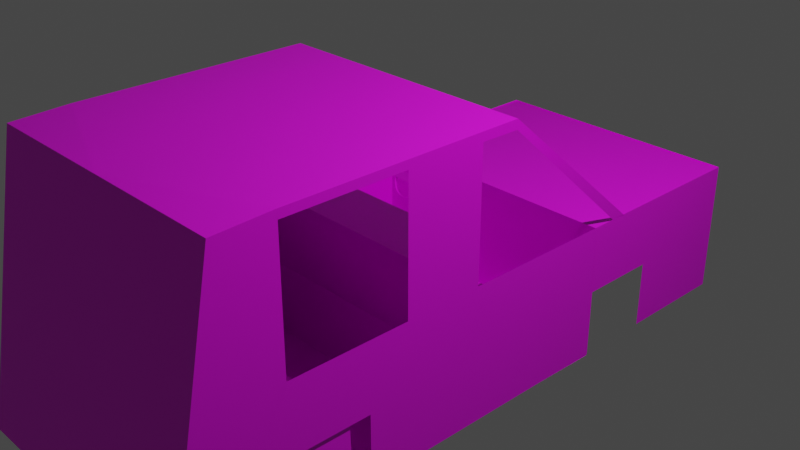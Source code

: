 # Source: untitled.blend  (saved by Blender 3.4.6; exported with 4.5.12 LTS)
import bpy
from mathutils import Matrix  # noqa: F401  (used for matrix-valued properties, if any)

bpy.ops.wm.read_factory_settings(use_empty=True)
scene = bpy.context.scene
scene.name = 'Scene'

# ---- collections
col_collection = bpy.data.collections.new('Collection'); scene.collection.children.link(col_collection)

# ---- images (referenced by path relative to the original .blend; pixels are not part of the script)
import os
ASSET_DIR = os.environ.get("B2B_ASSET_DIR", "")  # directory of the original .blend (textures are referenced by path, not embedded)
HERE = os.path.dirname(os.path.abspath(__file__))  # packed textures are extracted next to this script under _unpacked/

def load_image(name, relpath, width, height, colorspace="sRGB"):
    """Load a texture the original file referenced (path relative to the .blend, or extracted next to this script)."""
    p = next((c for c in (os.path.join(HERE, relpath), os.path.join(ASSET_DIR, relpath)) if relpath and os.path.exists(c)), "")
    if p:
        img = bpy.data.images.load(p, check_existing=True)
        img.name = name
    else:  # same state as the original file: an image datablock whose file is absent (Cycles renders it pink)
        img = bpy.data.images.new(name, width, height)
        img.source = "FILE"
        img.filepath = "//" + (relpath or name)
    img.colorspace_settings.name = colorspace
    return img
img_cube_base_color = load_image('Cube Base Color', 'main_albedo.png', 1024, 1024, 'sRGB')
img_cylinder_base_color = load_image('Cylinder Base Color', 'main_albedo.png', 1024, 1024, 'sRGB')
img_plane_base_color = load_image('Plane Base Color', 'main_albedo.png', 1024, 1024, 'sRGB')
img_cylinder_001_base_color = load_image('Cylinder.001 Base Color', 'main_albedo.png', 1024, 1024, 'sRGB')

# ---- materials (node trees are filled in below, after node groups)
mat_material_001 = bpy.data.materials.new('Material.001')
mat_material_001.use_transparent_shadow = False
mat_material_002 = bpy.data.materials.new('Material.002')
mat_material_002.use_transparent_shadow = False
mat_material_003 = bpy.data.materials.new('Material.003')
mat_material_003.use_transparent_shadow = False
mat_material_004 = bpy.data.materials.new('Material.004')
mat_material_004.use_transparent_shadow = False

# ---- material node trees
mat_material_001.use_nodes = True; mat_material_001.node_tree.nodes.clear()
_N = mat_material_001.node_tree.nodes; _L = mat_material_001.node_tree.links
n0 = _N.new('ShaderNodeBsdfPrincipled'); n0.name = 'Principled BSDF'; n0.location = (10, 300)
n0.distribution = 'GGX'
n0.subsurface_method = 'RANDOM_WALK_SKIN'
n0.inputs[3].default_value = 1.45
n0.inputs[27].default_value = (0.0, 0.0, 0.0, 1.0)
n0.inputs[28].default_value = 1.0
n1 = _N.new('ShaderNodeOutputMaterial'); n1.name = 'Material Output'; n1.location = (300, 300)
n2 = _N.new('ShaderNodeTexImage'); n2.name = 'Image Texture'; n2.location = (-280, 280)
n2.image = img_cube_base_color
_L.new(n0.outputs[0], n1.inputs[0])
_L.new(n2.outputs[0], n0.inputs[0])
n1.is_active_output = True
mat_material_002.use_nodes = True; mat_material_002.node_tree.nodes.clear()
_N = mat_material_002.node_tree.nodes; _L = mat_material_002.node_tree.links
n0 = _N.new('ShaderNodeBsdfPrincipled'); n0.name = 'Principled BSDF'; n0.location = (10, 300)
n0.distribution = 'GGX'
n0.subsurface_method = 'RANDOM_WALK_SKIN'
n0.inputs[3].default_value = 1.45
n0.inputs[27].default_value = (0.0, 0.0, 0.0, 1.0)
n0.inputs[28].default_value = 1.0
n1 = _N.new('ShaderNodeOutputMaterial'); n1.name = 'Material Output'; n1.location = (300, 300)
n2 = _N.new('ShaderNodeTexImage'); n2.name = 'Image Texture'; n2.location = (-280, 280)
n2.image = img_cylinder_base_color
_L.new(n0.outputs[0], n1.inputs[0])
_L.new(n2.outputs[0], n0.inputs[0])
n1.is_active_output = True
mat_material_003.use_nodes = True; mat_material_003.node_tree.nodes.clear()
_N = mat_material_003.node_tree.nodes; _L = mat_material_003.node_tree.links
n0 = _N.new('ShaderNodeBsdfPrincipled'); n0.name = 'Principled BSDF'; n0.location = (10, 300)
n0.distribution = 'GGX'
n0.subsurface_method = 'RANDOM_WALK_SKIN'
n0.inputs[3].default_value = 1.45
n0.inputs[27].default_value = (0.0, 0.0, 0.0, 1.0)
n0.inputs[28].default_value = 1.0
n1 = _N.new('ShaderNodeOutputMaterial'); n1.name = 'Material Output'; n1.location = (300, 300)
n2 = _N.new('ShaderNodeTexImage'); n2.name = 'Image Texture'; n2.location = (-280, 280)
n2.image = img_plane_base_color
_L.new(n0.outputs[0], n1.inputs[0])
_L.new(n2.outputs[0], n0.inputs[0])
n1.is_active_output = True
mat_material_004.use_nodes = True; mat_material_004.node_tree.nodes.clear()
_N = mat_material_004.node_tree.nodes; _L = mat_material_004.node_tree.links
n0 = _N.new('ShaderNodeBsdfPrincipled'); n0.name = 'Principled BSDF'; n0.location = (10, 300)
n0.distribution = 'GGX'
n0.subsurface_method = 'RANDOM_WALK_SKIN'
n0.inputs[3].default_value = 1.45
n0.inputs[27].default_value = (0.0, 0.0, 0.0, 1.0)
n0.inputs[28].default_value = 1.0
n1 = _N.new('ShaderNodeOutputMaterial'); n1.name = 'Material Output'; n1.location = (300, 300)
n2 = _N.new('ShaderNodeTexImage'); n2.name = 'Image Texture'; n2.location = (-280, 280)
n2.image = img_cylinder_001_base_color
_L.new(n0.outputs[0], n1.inputs[0])
_L.new(n2.outputs[0], n0.inputs[0])
n1.is_active_output = True

# ---- world
world_world = bpy.data.worlds.new('World'); scene.world = world_world
world_world.use_nodes = True; world_world.node_tree.nodes.clear()
_N = world_world.node_tree.nodes; _L = world_world.node_tree.links
n0 = _N.new('ShaderNodeOutputWorld'); n0.name = 'World Output'; n0.location = (300, 300)
n1 = _N.new('ShaderNodeBackground'); n1.name = 'Background'; n1.location = (10, 300)
n1.inputs[0].default_value = (0.05088, 0.05088, 0.05088, 1.0)
_L.new(n1.outputs[0], n0.inputs[0])
n0.is_active_output = True
world_world.color = (0.05088, 0.05088, 0.05088)
world_world.use_sun_shadow = False
world_world.sun_shadow_jitter_overblur = 0.0

# ---- cameras
cam_camera = bpy.data.cameras.new('Camera')
cam_camera.clip_end = 100.0
cam_camera.ortho_scale = 7.314

# ---- lights
light_light = bpy.data.lights.new('Light', 'POINT')
light_light.transmission_factor = 0.0
light_light.energy = 1000.0
light_light.shadow_soft_size = 0.1
light_light.shadow_maximum_resolution = 0.006
light_light.use_absolute_resolution = True

# ---- meshes
me_cube_002 = bpy.data.meshes.new('Cube.002')
me_cube_002.from_pydata([(-1.0, -1.0, -1.0), (-1.0, -1.0, -0.00946), (-1.0, 1.089, -0.9798), (-1.0, 0.925, 0.9831), (1.0, -1.0, -1.0), (1.0, -1.0, -0.00946), (1.0, 1.089, -0.9798), (1.0, 0.925, 0.9831), (-1.0, 0.0, -1.0), (-1.0, -1.0, 0.0), (-1.0, 0.0, 1.0), (-1.0, 1.007, 0.001631), (0.0, 1.089, -0.9798), (0.0, 0.925, 0.9831), (1.0, 1.007, 0.001631), (1.0, 0.0, -1.0), (1.0, 0.0, 1.0), (1.0, -1.0, 0.0), (0.0, -1.0, -1.0), (0.0, -1.0, -0.00946), (0.0, -1.0, 0.0), (1.0, 0.0, 0.0), (-1.0, 0.0, 0.0), (1.0, 0.5, -1.0), (1.0, -0.5, -0.00946), (1.0, -1.0, -0.5), (0.5, -1.0, -1.0), (-1.0, 0.5, -1.0), (-1.0, -1.0, -0.5), (-1.0, -0.5, -0.00946), (-0.5, -1.0, -1.0), (0.5, 0.0, 1.0), (-0.5, 0.0, 1.0), (-0.5, -1.0, 0.0), (0.5, -1.0, 0.0), (1.0, -0.5, 0.0), (1.0, 0.374, 0.0), (1.0, 0.0, -0.5), (1.0, 0.0, 0.93), (-1.0, 0.374, 0.0), (-1.0, -0.5, 0.0), (-1.0, 0.0, -0.5), (-1.0, 0.0, 0.93), (-1.0, -0.4442, 0.0008474), (-1.0, -0.5, -0.5), (-1.0, 0.5, -0.5), (1.0, 0.374, 0.9394), (1.0, 0.5, -0.5), (1.0, -0.5, -0.5), (0.5, -0.5, -0.00946), (-0.5, -0.5, -0.00946), (1.0, -0.4478, 0.0006137), (-1.0, 0.374, 0.9394), (-1.0, 0.25, -1.0), (1.0, 0.25, 1.0), (1.0, 0.124, 0.0), (-1.0, 0.25, 1.0), (1.0, 0.25, -1.0), (-1.0, 0.124, 0.0), (1.0, 0.124, 0.9347), (-1.0, 0.124, 0.9347), (-1.0, 0.75, 1.0), (-1.0, -0.75, 0.0), (-1.0, 0.75, 0.0), (1.0, -0.75, -1.0), (1.0, 0.75, 1.0), (1.0, -0.75, 0.0), (1.0, 0.75, 0.0), (-1.0, 0.75, -0.5), (1.0, 0.75, 0.9394), (1.0, 0.75, -0.5), (-1.0, -0.75, -1.0), (-1.0, 0.75, 0.9394), (1.0, 0.875, -1.0), (-1.0, 0.749, 0.0), (-1.0, 0.875, -0.5), (-1.0, 0.749, 0.9394), (-1.0, 0.875, -1.0), (1.0, 0.749, 0.0), (1.0, 0.749, 0.9394), (1.0, 0.875, -0.5), (-1.0, -0.75, -0.5), (1.0, -0.75, -0.5), (1.0, -0.25, -1.0), (-1.0, -0.25, 0.0), (-1.0, -0.25, -1.0), (1.0, -0.25, 0.0), (-1.0, -0.25, -0.5), (1.0, -0.25, -0.5), (-1.0, -0.375, -1.0), (1.0, -0.375, 0.0), (1.0, -0.375, -0.5), (1.0, -0.375, -1.0), (-1.0, -0.375, 0.0), (-1.0, -0.375, -0.5), (1.0, -0.625, -1.0), (-1.0, -0.625, 0.0), (-1.0, -0.625, -0.5), (1.0, -0.625, -0.5), (1.0, -0.625, 0.0), (-1.0, -0.625, -1.0)], [], [(69, 79, 65), (24, 49, 5), (68, 45, 39), (99, 48, 35), (98, 66, 82), (83, 37, 88), (59, 16, 38), (83, 15, 37), (49, 50, 19), (88, 91, 92), (91, 88, 86), (29, 42, 43), (81, 100, 71), (59, 46, 54), (73, 6, 80), (14, 78, 80), (78, 14, 79), (50, 1, 19), (71, 28, 81), (63, 75, 68), (88, 92, 83), (17, 25, 82), (86, 90, 91), (66, 17, 82), (90, 35, 91), (98, 48, 99), (48, 91, 35), (61, 56, 32), (75, 11, 2), (81, 97, 100), (68, 39, 63), (3, 76, 61), (50, 29, 1), (74, 76, 11), (7, 79, 14), (99, 66, 98), (38, 24, 51), (60, 39, 58), (10, 60, 42), (61, 52, 56), (41, 22, 58), (36, 59, 55), (11, 76, 3), (64, 95, 98), (37, 57, 47), (25, 34, 26), (71, 0, 28), (85, 89, 94), (59, 54, 16), (79, 7, 65), (72, 61, 76), (75, 74, 11), (12, 11, 13), (29, 10, 42), (54, 46, 65), (63, 74, 75), (77, 75, 2), (70, 80, 78), (60, 56, 52), (72, 52, 61), (69, 65, 46), (19, 5, 49), (14, 80, 6), (88, 37, 21), (62, 96, 97), (21, 86, 88), (54, 65, 31), (65, 7, 13), (13, 3, 61), (65, 13, 31), (31, 16, 54), (56, 10, 32), (32, 31, 13), (13, 61, 32), (38, 16, 24), (60, 52, 39), (10, 56, 60), (39, 45, 58), (45, 27, 53), (53, 8, 41), (45, 53, 41), (58, 45, 41), (36, 46, 59), (98, 82, 64), (82, 25, 64), (25, 4, 64), (36, 55, 47), (55, 21, 37), (37, 15, 57), (55, 37, 47), (57, 23, 47), (20, 33, 30), (33, 9, 28), (28, 0, 30), (33, 28, 30), (25, 17, 34), (34, 20, 18), (18, 20, 30), (26, 4, 25), (18, 26, 34), (94, 87, 85), (87, 41, 85), (41, 8, 85), (7, 14, 13), (14, 6, 12), (12, 2, 11), (14, 12, 13), (11, 3, 13), (78, 67, 70), (67, 36, 70), (36, 47, 70), (93, 84, 94), (84, 22, 87), (94, 84, 87), (22, 41, 87), (94, 44, 93), (44, 97, 40), (93, 44, 40), (96, 40, 97), (97, 81, 62), (81, 28, 9), (9, 62, 81)])
_uv = me_cube_002.uv_layers.new(name='UVMap')
_uv.uv.foreach_set('vector', [0.5625, 0.5312, 0.5625, 0.5156, 0.625, 0.5312, 0.1565, 0.9023, 0.1678, 0.9023, 0.1565, 0.9137, 0.1223, 0.8169, 0.1223, 0.8112, 0.1337, 0.8112, 0.1337, 0.9051, 0.1223, 0.9023, 0.1337, 0.9023, 0.1223, 0.9051, 0.1337, 0.908, 0.1223, 0.908, 0.1109, 0.8966, 0.1223, 0.8909, 0.1223, 0.8966, 0.1451, 0.8852, 0.1565, 0.8909, 0.1451, 0.8909, 0.1109, 0.8966, 0.1109, 0.8909, 0.1223, 0.8909, 0.1678, 0.9023, 0.1906, 0.9023, 0.1792, 0.9137, 0.1223, 0.8966, 0.1223, 0.8994, 0.1109, 0.8994, 0.1223, 0.8994, 0.1223, 0.8966, 0.1337, 0.8966, 0.1565, 0.7885, 0.1451, 0.7998, 0.1451, 0.7885, 0.1223, 0.7828, 0.1109, 0.7856, 0.1109, 0.7828, 0.1451, 0.8852, 0.1451, 0.8795, 0.1565, 0.8852, 0.1109, 0.871, 0.1109, 0.8681, 0.1223, 0.871, 0.1337, 0.8681, 0.1337, 0.871, 0.1223, 0.871, 0.1337, 0.871, 0.1337, 0.8681, 0.1451, 0.871, 0.1906, 0.9023, 0.202, 0.9137, 0.1792, 0.9137, 0.1109, 0.7828, 0.1223, 0.7771, 0.1223, 0.7828, 0.1337, 0.8169, 0.1223, 0.8198, 0.1223, 0.8169, 0.1223, 0.8966, 0.1109, 0.8994, 0.1109, 0.8966, 0.1337, 0.9137, 0.1223, 0.9137, 0.1223, 0.908, 0.1337, 0.8966, 0.1337, 0.8994, 0.1223, 0.8994, 0.1337, 0.908, 0.1337, 0.9137, 0.1223, 0.908, 0.1337, 0.8994, 0.1337, 0.9023, 0.1223, 0.8994, 0.1223, 0.9051, 0.1223, 0.9023, 0.1337, 0.9051, 0.1223, 0.9023, 0.1223, 0.8994, 0.1337, 0.9023, 0.1565, 0.8169, 0.202, 0.8852, 0.1906, 0.8909, 0.1223, 0.8198, 0.1337, 0.8226, 0.1109, 0.8226, 0.1223, 0.7828, 0.1223, 0.7856, 0.1109, 0.7856, 0.1223, 0.8169, 0.1337, 0.8112, 0.1337, 0.8169, 0.08827, 0.8547, 0.07874, 0.8523, 0.1264, 0.8976, 0.1906, 0.9023, 0.202, 0.9023, 0.202, 0.9137, 0.1337, 0.8198, 0.1451, 0.8198, 0.1337, 0.8226, 0.1565, 0.8681, 0.1451, 0.871, 0.1337, 0.8681, 0.1337, 0.9051, 0.1337, 0.908, 0.1223, 0.9051, 0.1451, 0.8909, 0.1565, 0.9023, 0.1451, 0.9023, 0.1451, 0.8055, 0.1337, 0.8112, 0.1337, 0.8055, 0.1565, 0.7998, 0.1451, 0.8055, 0.1451, 0.7998, 0.1565, 0.8169, 0.1451, 0.8112, 0.202, 0.8852, 0.1223, 0.7998, 0.1337, 0.7998, 0.1337, 0.8055, 0.1337, 0.8795, 0.1451, 0.8852, 0.1337, 0.8852, 0.1337, 0.8226, 0.1451, 0.8198, 0.1565, 0.8226, 0.1109, 0.908, 0.1109, 0.9051, 0.1223, 0.9051, 0.1223, 0.8909, 0.1109, 0.8852, 0.1223, 0.8795, 0.1223, 0.9137, 0.1337, 0.925, 0.1109, 0.925, 0.1109, 0.7828, 0.1109, 0.7771, 0.1223, 0.7771, 0.1109, 0.7942, 0.1109, 0.7913, 0.1223, 0.7913, 0.1451, 0.8852, 0.1565, 0.8852, 0.1565, 0.8909, 0.1451, 0.871, 0.1565, 0.8681, 0.1565, 0.8738, 0.5625, 0.2188, 0.625, 0.2188, 0.5625, 0.2344, 0.1223, 0.8198, 0.1337, 0.8198, 0.1337, 0.8226, 0.1109, 0.8454, 0.1337, 0.8226, 0.1792, 0.8681, 0.1565, 0.7885, 0.1565, 0.7998, 0.1451, 0.7998, 0.1565, 0.8852, 0.1451, 0.8795, 0.1565, 0.8738, 0.5, 0.2188, 0.5, 0.2344, 0.4375, 0.2344, 0.1109, 0.8198, 0.1223, 0.8198, 0.1109, 0.8226, 0.1223, 0.8738, 0.1223, 0.871, 0.1337, 0.871, 0.1451, 0.8055, 0.1565, 0.8055, 0.1451, 0.8112, 0.1451, 0.8169, 0.1451, 0.8112, 0.1565, 0.8169, 0.1451, 0.8738, 0.1565, 0.8738, 0.1451, 0.8795, 0.1792, 0.9137, 0.1565, 0.9137, 0.1678, 0.9023, 0.1337, 0.8681, 0.1223, 0.871, 0.1109, 0.8681, 0.1223, 0.8966, 0.1223, 0.8909, 0.1337, 0.8909, 0.1337, 0.7828, 0.1337, 0.7856, 0.1223, 0.7856, 0.1337, 0.8909, 0.1337, 0.8966, 0.1223, 0.8966, 0.1565, 0.8852, 0.1565, 0.8738, 0.1678, 0.8909, 0.1565, 0.8738, 0.1565, 0.8681, 0.1565, 0.8454, 0.1565, 0.8454, 0.1565, 0.8226, 0.1565, 0.8169, 0.1565, 0.8738, 0.1565, 0.8454, 0.1678, 0.8909, 0.1678, 0.8909, 0.1565, 0.8909, 0.1565, 0.8852, 0.202, 0.8852, 0.202, 0.8909, 0.1906, 0.8909, 0.1906, 0.8909, 0.1678, 0.8909, 0.1565, 0.8454, 0.1565, 0.8454, 0.1565, 0.8169, 0.1906, 0.8909, 0.1451, 0.8909, 0.1565, 0.8909, 0.1565, 0.9023, 0.1451, 0.8055, 0.1451, 0.8112, 0.1337, 0.8112, 0.1565, 0.7998, 0.1565, 0.8055, 0.1451, 0.8055, 0.1337, 0.8112, 0.1223, 0.8112, 0.1337, 0.8055, 0.1223, 0.8112, 0.1109, 0.8112, 0.1109, 0.8055, 0.1109, 0.8055, 0.1109, 0.7998, 0.1223, 0.7998, 0.1223, 0.8112, 0.1109, 0.8055, 0.1223, 0.7998, 0.1337, 0.8055, 0.1223, 0.8112, 0.1223, 0.7998, 0.1337, 0.8795, 0.1451, 0.8795, 0.1451, 0.8852, 0.1223, 0.9051, 0.1223, 0.908, 0.1109, 0.908, 0.1223, 0.908, 0.1223, 0.9137, 0.1109, 0.908, 0.1223, 0.9137, 0.1109, 0.9137, 0.1109, 0.908, 0.1337, 0.8795, 0.1337, 0.8852, 0.1223, 0.8795, 0.1337, 0.8852, 0.1337, 0.8909, 0.1223, 0.8909, 0.1223, 0.8909, 0.1109, 0.8909, 0.1109, 0.8852, 0.1337, 0.8852, 0.1223, 0.8909, 0.1223, 0.8795, 0.1109, 0.8852, 0.1109, 0.8795, 0.1223, 0.8795, 0.1337, 0.9364, 0.1337, 0.9478, 0.1109, 0.9478, 0.1337, 0.9478, 0.1337, 0.9592, 0.1223, 0.9592, 0.1223, 0.9592, 0.1109, 0.9592, 0.1109, 0.9478, 0.1337, 0.9478, 0.1223, 0.9592, 0.1109, 0.9478, 0.1223, 0.9137, 0.1337, 0.9137, 0.1337, 0.925, 0.1337, 0.925, 0.1337, 0.9364, 0.1109, 0.9364, 0.1109, 0.9364, 0.1337, 0.9364, 0.1109, 0.9478, 0.1109, 0.925, 0.1109, 0.9137, 0.1223, 0.9137, 0.1109, 0.9364, 0.1109, 0.925, 0.1337, 0.925, 0.1223, 0.7913, 0.1223, 0.7942, 0.1109, 0.7942, 0.1223, 0.7942, 0.1223, 0.7998, 0.1109, 0.7942, 0.1223, 0.7998, 0.1109, 0.7998, 0.1109, 0.7942, 0.1565, 0.8681, 0.1337, 0.8681, 0.1792, 0.8681, 0.1337, 0.8681, 0.1109, 0.8681, 0.1109, 0.8454, 0.1109, 0.8454, 0.1109, 0.8226, 0.1337, 0.8226, 0.1337, 0.8681, 0.1109, 0.8454, 0.1792, 0.8681, 0.1337, 0.8226, 0.202, 0.8681, 0.1792, 0.8681, 0.5, 0.5156, 0.5, 0.5312, 0.4375, 0.5312, 0.1337, 0.8738, 0.1337, 0.8795, 0.1223, 0.8738, 0.1337, 0.8795, 0.1223, 0.8795, 0.1223, 0.8738, 0.1337, 0.7913, 0.1337, 0.7942, 0.1223, 0.7913, 0.1337, 0.7942, 0.1337, 0.7998, 0.1223, 0.7942, 0.1223, 0.7913, 0.1337, 0.7942, 0.1223, 0.7942, 0.1337, 0.7998, 0.1223, 0.7998, 0.1223, 0.7942, 0.1223, 0.7913, 0.1223, 0.7885, 0.1337, 0.7913, 0.1223, 0.7885, 0.1223, 0.7856, 0.1337, 0.7885, 0.1337, 0.7913, 0.1223, 0.7885, 0.1337, 0.7885, 0.1337, 0.7856, 0.1337, 0.7885, 0.1223, 0.7856, 0.1223, 0.7856, 0.1223, 0.7828, 0.1337, 0.7828, 0.1223, 0.7828, 0.1223, 0.7771, 0.1337, 0.7771, 0.1337, 0.7771, 0.1337, 0.7828, 0.1223, 0.7828])
me_cube_002.materials.append(mat_material_001)
me_cube_002.update()
me_cylinder = bpy.data.meshes.new('Cylinder')
me_cylinder.from_pydata([(0.0, 1.0, -1.0), (0.0, 1.0, 1.0), (0.1951, 0.9808, -1.0), (0.1951, 0.9808, 1.0), (0.3827, 0.9239, -1.0), (0.3827, 0.9239, 1.0), (0.5556, 0.8315, -1.0), (0.5556, 0.8315, 1.0), (0.7071, 0.7071, -1.0), (0.7071, 0.7071, 1.0), (0.8315, 0.5556, -1.0), (0.8315, 0.5556, 1.0), (0.9239, 0.3827, -1.0), (0.9239, 0.3827, 1.0), (0.9808, 0.1951, -1.0), (0.9808, 0.1951, 1.0), (1.0, 0.0, -1.0), (1.0, 0.0, 1.0), (0.9808, -0.1951, -1.0), (0.9808, -0.1951, 1.0), (0.9239, -0.3827, -1.0), (0.9239, -0.3827, 1.0), (0.8315, -0.5556, -1.0), (0.8315, -0.5556, 1.0), (0.7071, -0.7071, -1.0), (0.7071, -0.7071, 1.0), (0.5556, -0.8315, -1.0), (0.5556, -0.8315, 1.0), (0.3827, -0.9239, -1.0), (0.3827, -0.9239, 1.0), (0.1951, -0.9808, -1.0), (0.1951, -0.9808, 1.0), (0.0, -1.0, -1.0), (0.0, -1.0, 1.0), (-0.1951, -0.9808, -1.0), (-0.1951, -0.9808, 1.0), (-0.3827, -0.9239, -1.0), (-0.3827, -0.9239, 1.0), (-0.5556, -0.8315, -1.0), (-0.5556, -0.8315, 1.0), (-0.7071, -0.7071, -1.0), (-0.7071, -0.7071, 1.0), (-0.8315, -0.5556, -1.0), (-0.8315, -0.5556, 1.0), (-0.9239, -0.3827, -1.0), (-0.9239, -0.3827, 1.0), (-0.9808, -0.1951, -1.0), (-0.9808, -0.1951, 1.0), (-1.0, 0.0, -1.0), (-1.0, 0.0, 1.0), (-0.9808, 0.1951, -1.0), (-0.9808, 0.1951, 1.0), (-0.9239, 0.3827, -1.0), (-0.9239, 0.3827, 1.0), (-0.8315, 0.5556, -1.0), (-0.8315, 0.5556, 1.0), (-0.7071, 0.7071, -1.0), (-0.7071, 0.7071, 1.0), (-0.5556, 0.8315, -1.0), (-0.5556, 0.8315, 1.0), (-0.3827, 0.9239, -1.0), (-0.3827, 0.9239, 1.0), (-0.1951, 0.9808, -1.0), (-0.1951, 0.9808, 1.0)], [], [(0, 1, 3, 2), (2, 3, 5, 4), (4, 5, 7, 6), (6, 7, 9, 8), (8, 9, 11, 10), (10, 11, 13, 12), (12, 13, 15, 14), (14, 15, 17, 16), (16, 17, 19, 18), (18, 19, 21, 20), (20, 21, 23, 22), (22, 23, 25, 24), (24, 25, 27, 26), (26, 27, 29, 28), (28, 29, 31, 30), (30, 31, 33, 32), (32, 33, 35, 34), (34, 35, 37, 36), (36, 37, 39, 38), (38, 39, 41, 40), (40, 41, 43, 42), (42, 43, 45, 44), (44, 45, 47, 46), (46, 47, 49, 48), (48, 49, 51, 50), (50, 51, 53, 52), (52, 53, 55, 54), (54, 55, 57, 56), (56, 57, 59, 58), (58, 59, 61, 60), (3, 1, 63, 61, 59, 57, 55, 53, 51, 49, 47, 45, 43, 41, 39, 37, 35, 33, 31, 29, 27, 25, 23, 21, 19, 17, 15, 13, 11, 9, 7, 5), (60, 61, 63, 62), (62, 63, 1, 0), (0, 2, 4, 6, 8, 10, 12, 14, 16, 18, 20, 22, 24, 26, 28, 30, 32, 34, 36, 38, 40, 42, 44, 46, 48, 50, 52, 54, 56, 58, 60, 62)])
_uv = me_cylinder.uv_layers.new(name='UVMap')
_uv.uv.foreach_set('vector', [0.468, 0.6704, 0.468, 0.6621, 0.4686, 0.6621, 0.4686, 0.6704, 0.4686, 0.6704, 0.4686, 0.6621, 0.4691, 0.6621, 0.4691, 0.6704, 0.4691, 0.6704, 0.4691, 0.6621, 0.4696, 0.6621, 0.4696, 0.6704, 0.4696, 0.6704, 0.4696, 0.6621, 0.4701, 0.6621, 0.4701, 0.6704, 0.4701, 0.6704, 0.4701, 0.6621, 0.4706, 0.6621, 0.4706, 0.6704, 0.4706, 0.6704, 0.4706, 0.6621, 0.4712, 0.6621, 0.4712, 0.6704, 0.4712, 0.6704, 0.4712, 0.6621, 0.4717, 0.6621, 0.4717, 0.6704, 0.4717, 0.6704, 0.4717, 0.6621, 0.4722, 0.6621, 0.4722, 0.6704, 0.4722, 0.6704, 0.4722, 0.6621, 0.4727, 0.6621, 0.4727, 0.6704, 0.4727, 0.6704, 0.4727, 0.6621, 0.4732, 0.6621, 0.4732, 0.6704, 0.4732, 0.6704, 0.4732, 0.6621, 0.4738, 0.6621, 0.4738, 0.6704, 0.4738, 0.6704, 0.4738, 0.6621, 0.4743, 0.6621, 0.4743, 0.6704, 0.4743, 0.6704, 0.4743, 0.6621, 0.4748, 0.6621, 0.4748, 0.6704, 0.4748, 0.6704, 0.4748, 0.6621, 0.4753, 0.6621, 0.4753, 0.6704, 0.4753, 0.6704, 0.4753, 0.6621, 0.4759, 0.6621, 0.4759, 0.6704, 0.4759, 0.6704, 0.4759, 0.6621, 0.4764, 0.6621, 0.4764, 0.6704, 0.4764, 0.6704, 0.4764, 0.6621, 0.4769, 0.6621, 0.4769, 0.6704, 0.4769, 0.6704, 0.4769, 0.6621, 0.4774, 0.6621, 0.4774, 0.6704, 0.4774, 0.6704, 0.4774, 0.6621, 0.4779, 0.6621, 0.4779, 0.6704, 0.4779, 0.6704, 0.4779, 0.6621, 0.4785, 0.6621, 0.4785, 0.6704, 0.4785, 0.6704, 0.4785, 0.6621, 0.479, 0.6621, 0.479, 0.6704, 0.479, 0.6704, 0.479, 0.6621, 0.4795, 0.6621, 0.4795, 0.6704, 0.4795, 0.6704, 0.4795, 0.6621, 0.48, 0.6621, 0.48, 0.6704, 0.48, 0.6704, 0.48, 0.6621, 0.4805, 0.6621, 0.4805, 0.6704, 0.4805, 0.6704, 0.4805, 0.6621, 0.4811, 0.6621, 0.4811, 0.6704, 0.4811, 0.6704, 0.4811, 0.6621, 0.4816, 0.6621, 0.4816, 0.6704, 0.4816, 0.6704, 0.4816, 0.6621, 0.4821, 0.6621, 0.4821, 0.6704, 0.4821, 0.6704, 0.4821, 0.6621, 0.4826, 0.6621, 0.4826, 0.6704, 0.4826, 0.6704, 0.4826, 0.6621, 0.4832, 0.6621, 0.4832, 0.6704, 0.4832, 0.6704, 0.4832, 0.6621, 0.4837, 0.6621, 0.4837, 0.6704, 0.4798, 0.6707, 0.4805, 0.6706, 0.4813, 0.6707, 0.4821, 0.6709, 0.4828, 0.6713, 0.4834, 0.6718, 0.4839, 0.6724, 0.4842, 0.6731, 0.4845, 0.6738, 0.4846, 0.6746, 0.4845, 0.6754, 0.4842, 0.6762, 0.4839, 0.6768, 0.4834, 0.6774, 0.4828, 0.6779, 0.4821, 0.6783, 0.4813, 0.6785, 0.4805, 0.6786, 0.4798, 0.6785, 0.479, 0.6783, 0.4783, 0.6779, 0.4777, 0.6774, 0.4772, 0.6768, 0.4768, 0.6762, 0.4766, 0.6754, 0.4765, 0.6746, 0.4766, 0.6738, 0.4768, 0.6731, 0.4772, 0.6724, 0.4777, 0.6718, 0.4783, 0.6713, 0.479, 0.6709, 0.4837, 0.6704, 0.4837, 0.6621, 0.4842, 0.6621, 0.4842, 0.6704, 0.4842, 0.6704, 0.4842, 0.6621, 0.4847, 0.6621, 0.4847, 0.6704, 0.4722, 0.6706, 0.4714, 0.6707, 0.4707, 0.6709, 0.47, 0.6713, 0.4694, 0.6718, 0.4689, 0.6724, 0.4685, 0.6731, 0.4683, 0.6738, 0.4682, 0.6746, 0.4683, 0.6754, 0.4685, 0.6762, 0.4689, 0.6768, 0.4694, 0.6774, 0.47, 0.6779, 0.4707, 0.6783, 0.4714, 0.6785, 0.4722, 0.6786, 0.473, 0.6785, 0.4737, 0.6783, 0.4744, 0.6779, 0.475, 0.6774, 0.4755, 0.6768, 0.4759, 0.6762, 0.4761, 0.6754, 0.4762, 0.6746, 0.4761, 0.6738, 0.4759, 0.6731, 0.4755, 0.6724, 0.475, 0.6718, 0.4744, 0.6713, 0.4737, 0.6709, 0.473, 0.6707])
me_cylinder.materials.append(mat_material_002)
me_cylinder.update()
me_plane = bpy.data.meshes.new('Plane')
me_plane.from_pydata([(-1.0, -1.0, 0.0), (1.0, -1.0, 0.0), (-1.0, 0.8062, -0.004223), (1.0, 0.8062, -0.004223), (-1.0, 0.8033, 0.595), (1.0, 0.8033, 0.595), (-1.0, 0.0, 0.0), (0.0, -1.0, 0.0), (1.0, 0.0, 0.0), (0.0, 0.8062, -0.004223), (0.0, 0.0, 0.0), (-1.0, -0.5, 0.0), (0.5, -1.0, 0.0), (1.0, 0.5, 0.0), (-0.5, 0.8062, -0.004223), (-1.0, 0.5, 0.0), (-0.5, -1.0, 0.0), (1.0, -0.5, 0.0), (0.5, 0.8062, -0.004223), (0.0, 0.5, 0.0), (0.0, -0.5, 0.0), (-0.5, 0.0, 0.0), (0.5, 0.0, 0.0), (0.5, -0.5, 0.0), (-0.5, -0.5, 0.0), (-0.5, 0.5, 0.0), (0.5, 0.5, 0.0), (-0.9799, -0.5, 0.3265), (-0.9799, -1.0, 0.3265), (0.4899, -1.0, 0.3265), (0.9799, -1.0, 0.3265), (-0.9799, 0.5, 0.3265), (-0.9799, 0.0, 0.3265), (-0.4899, -1.0, 0.3265), (0.0, -1.0, 0.3265), (-0.4899, 0.0, 0.3265), (0.4899, 0.0, 0.3265), (0.0, 0.0, 0.3265), (0.9799, 0.0, 0.3265), (0.9799, 0.5, 0.3265), (0.9799, -0.5, 0.3265), (0.0, 0.5, 0.3265), (0.0, -0.5, 0.3265), (0.4899, -0.5, 0.3265), (-0.4899, -0.5, 0.3265), (-0.4899, 0.5, 0.3265), (0.4899, 0.5, 0.3265), (-0.9799, -0.8579, 0.3265), (0.7349, -1.0, 0.3265), (-0.9799, 0.1421, 0.3265), (-0.245, -1.0, 0.3265), (-0.7349, 0.0, 0.3265), (0.245, 0.0, 0.3265), (0.245, -1.0, 0.3265), (0.9799, 0.1421, 0.3265), (-0.7349, -1.0, 0.3265), (0.9799, -0.8579, 0.3265), (0.0, 0.1421, 0.3265), (0.0, -0.8579, 0.3265), (-0.245, 0.0, 0.3265), (0.7349, 0.0, 0.3265), (0.4899, -0.8579, 0.3265), (0.245, -0.5, 0.3265), (0.7349, -0.5, 0.3265), (-0.4899, -0.8579, 0.3265), (-0.7349, -0.5, 0.3265), (-0.245, -0.5, 0.3265), (-0.4899, 0.1421, 0.3265), (-0.7349, 0.5, 0.3265), (-0.245, 0.5, 0.3265), (0.4899, 0.1421, 0.3265), (0.245, 0.5, 0.3265), (0.7349, 0.5, 0.3265), (0.7349, 0.1421, 0.3265), (0.245, 0.1421, 0.3265), (-0.245, 0.1421, 0.3265), (-0.7349, 0.1421, 0.3265), (-0.245, -0.8579, 0.3265), (-0.7349, -0.8579, 0.3265), (0.7349, -0.8579, 0.3265), (0.245, -0.8579, 0.3265), (-0.9799, -0.9045, 0.7793), (-0.9799, -1.073, 0.7793), (0.7349, -1.073, 0.7793), (0.9799, -1.073, 0.7793), (-0.9799, 0.09549, 0.7793), (-0.9799, -0.1545, 0.7793), (-0.245, -1.073, 0.7793), (0.0, -1.073, 0.7793), (-0.7349, -0.1545, 0.7793), (0.245, -0.1545, 0.7793), (0.0, -0.1545, 0.7793), (0.245, -1.073, 0.7793), (0.4899, -1.073, 0.7793), (-0.7349, -1.073, 0.7793), (-0.4899, -1.073, 0.7793), (-0.245, -0.1545, 0.7793), (-0.4899, -0.1545, 0.7793), (0.7349, -0.1545, 0.7793), (0.4899, -0.1545, 0.7793), (0.9799, -0.1545, 0.7793), (0.9799, 0.09549, 0.7793), (0.9799, -0.9045, 0.7793), (0.7349, 0.09549, 0.7793), (0.4899, 0.09549, 0.7793), (0.245, 0.09549, 0.7793), (0.0, 0.09549, 0.7793), (-0.245, 0.09549, 0.7793), (-0.4899, 0.09549, 0.7793), (-0.7349, 0.09549, 0.7793), (-0.245, -0.9045, 0.7793), (-0.4899, -0.9045, 0.7793), (0.0, -0.9045, 0.7793), (-0.7349, -0.9045, 0.7793), (0.7349, -0.9045, 0.7793), (0.4899, -0.9045, 0.7793), (0.245, -0.9045, 0.7793), (-1.0, 1.003, 0.5953), (1.0, 1.003, 0.5953)], [], [(26, 13, 3, 18), (2, 14, 9, 18, 3, 5, 4), (25, 19, 9, 14), (24, 20, 10, 21), (23, 17, 8, 22), (20, 23, 22, 10), (8, 13, 39, 54, 38), (7, 12, 29, 53, 34), (11, 24, 21, 6), (12, 1, 30, 48, 29), (19, 25, 45, 69, 41), (15, 25, 14, 2), (16, 7, 34, 50, 33), (17, 23, 43, 63, 40), (19, 26, 18, 9), (11, 0, 28, 47, 27), (25, 15, 31, 68, 45), (80, 58, 112, 116), (73, 70, 104, 103), (67, 76, 109, 108), (48, 30, 84, 83), (38, 54, 101, 100), (34, 53, 92, 88), (74, 57, 106, 105), (59, 37, 91, 96), (21, 10, 37, 59, 35), (24, 11, 27, 65, 44), (22, 8, 38, 60, 36), (26, 19, 41, 71, 46), (20, 24, 44, 66, 42), (13, 26, 46, 72, 39), (0, 16, 33, 55, 28), (6, 21, 35, 51, 32), (1, 17, 40, 56, 30), (10, 22, 36, 52, 37), (23, 20, 42, 62, 43), (15, 6, 32, 49, 31), (52, 36, 99, 90), (32, 51, 89, 86), (58, 77, 110, 112), (37, 52, 90, 91), (77, 64, 111, 110), (51, 35, 97, 89), (53, 29, 93, 92), (50, 34, 88, 87), (61, 80, 116, 115), (70, 74, 105, 104), (80, 61, 79, 56, 40, 63, 43, 62, 42, 66, 44, 65, 27, 47, 78, 64, 77, 58), (33, 50, 87, 95), (29, 48, 83, 93), (36, 60, 98, 99), (47, 28, 82, 81), (79, 61, 115, 114), (56, 79, 114, 102), (76, 49, 85, 109), (49, 32, 86, 85), (95, 87, 88, 92, 93, 83, 84, 102, 114, 115, 116, 112, 110, 111, 113, 81, 82, 94), (99, 98, 100, 101, 103, 104, 105, 106, 107, 108, 109, 85, 86, 89, 97, 96, 91, 90), (54, 73, 103, 101), (60, 38, 100, 98), (35, 59, 96, 97), (76, 67, 75, 57, 74, 70, 73, 54, 39, 72, 46, 71, 41, 69, 45, 68, 31, 49), (78, 47, 81, 113), (28, 55, 94, 82), (55, 33, 95, 94), (64, 78, 113, 111), (30, 56, 102, 84), (75, 67, 108, 107), (57, 75, 107, 106), (4, 5, 118, 117)])
_uv = me_plane.uv_layers.new(name='UVMap')
_uv.uv.foreach_set('vector', [0.5677, 0.6588, 0.6354, 0.6588, 0.6354, 0.7265, 0.5677, 0.7265, 0.4139, 0.809, 0.4432, 0.809, 0.4724, 0.809, 0.5017, 0.809, 0.531, 0.809, 0.531, 0.809, 0.4139, 0.809, 0.4323, 0.6588, 0.5, 0.6588, 0.5, 0.7265, 0.4323, 0.7265, 0.4323, 0.5235, 0.5, 0.5235, 0.5, 0.5912, 0.4323, 0.5912, 0.5677, 0.5235, 0.6354, 0.5235, 0.6354, 0.5912, 0.5677, 0.5912, 0.5, 0.5235, 0.5677, 0.5235, 0.5677, 0.5912, 0.5, 0.5912, 0.0, 0.0, 0.0, 0.0, 0.0, 0.0, 0.0, 0.0, 0.0, 0.0, 0.0, 0.0, 0.0, 0.0, 0.0, 0.0, 0.0, 0.0, 0.0, 0.0, 0.3646, 0.5235, 0.4323, 0.5235, 0.4323, 0.5912, 0.3646, 0.5912, 0.0, 0.0, 0.0, 0.0, 0.0, 0.0, 0.0, 0.0, 0.0, 0.0, 0.8645, 0.5957, 0.8309, 0.5957, 0.8309, 0.5957, 0.8477, 0.5957, 0.8645, 0.5957, 0.3646, 0.6588, 0.4323, 0.6588, 0.4323, 0.7265, 0.3646, 0.7265, 0.0, 0.0, 0.0, 0.0, 0.0, 0.0, 0.0, 0.0, 0.0, 0.0, 0.9472, 0.5699, 0.9066, 0.5699, 0.9066, 0.5699, 0.9269, 0.5699, 0.9472, 0.5699, 0.5, 0.6588, 0.5677, 0.6588, 0.5677, 0.7265, 0.5, 0.7265, 0.3287, 0.5274, 0.3287, 0.5274, 0.3287, 0.5274, 0.3287, 0.5274, 0.3287, 0.5274, 0.8309, 0.5957, 0.7973, 0.5957, 0.7973, 0.5957, 0.8141, 0.5957, 0.8309, 0.5957, 0.8863, 0.5496, 0.866, 0.5496, 0.866, 0.5496, 0.8863, 0.5496, 0.9148, 0.579, 0.898, 0.579, 0.898, 0.579, 0.9148, 0.579, 0.8309, 0.579, 0.8141, 0.579, 0.8141, 0.579, 0.8309, 0.579, 0.0, 0.0, 0.0, 0.0, 0.0, 0.0, 0.0, 0.0, 0.5768, 0.7245, 0.5768, 0.7245, 0.5768, 0.7245, 0.5768, 0.7245, 0.0, 0.0, 0.0, 0.0, 0.0, 0.0, 0.0, 0.0, 0.8813, 0.579, 0.8645, 0.579, 0.8645, 0.579, 0.8813, 0.579, 0.8457, 0.6105, 0.866, 0.6105, 0.866, 0.6105, 0.8457, 0.6105, 0.8255, 0.6105, 0.866, 0.6105, 0.866, 0.6105, 0.8457, 0.6105, 0.8255, 0.6105, 0.8255, 0.5699, 0.7849, 0.5699, 0.7849, 0.5699, 0.8052, 0.5699, 0.8255, 0.5699, 0.9066, 0.6105, 0.9472, 0.6105, 0.9472, 0.6105, 0.9269, 0.6105, 0.9066, 0.6105, 0.898, 0.5957, 0.8645, 0.5957, 0.8645, 0.5957, 0.8813, 0.5957, 0.898, 0.5957, 0.866, 0.5699, 0.8255, 0.5699, 0.8255, 0.5699, 0.8457, 0.5699, 0.866, 0.5699, 0.9316, 0.5957, 0.898, 0.5957, 0.898, 0.5957, 0.9148, 0.5957, 0.9316, 0.5957, 0.0, 0.0, 0.0, 0.0, 0.0, 0.0, 0.0, 0.0, 0.0, 0.0, 0.7849, 0.6105, 0.8255, 0.6105, 0.8255, 0.6105, 0.8052, 0.6105, 0.7849, 0.6105, 0.3287, 0.5274, 0.3287, 0.5274, 0.3287, 0.5274, 0.3287, 0.5274, 0.3287, 0.5274, 0.866, 0.6105, 0.9066, 0.6105, 0.9066, 0.6105, 0.8863, 0.6105, 0.866, 0.6105, 0.9066, 0.5699, 0.866, 0.5699, 0.866, 0.5699, 0.8863, 0.5699, 0.9066, 0.5699, 0.0, 0.0, 0.0, 0.0, 0.0, 0.0, 0.0, 0.0, 0.0, 0.0, 0.8863, 0.6105, 0.9066, 0.6105, 0.9066, 0.6105, 0.8863, 0.6105, 0.7849, 0.6105, 0.8052, 0.6105, 0.8052, 0.6105, 0.7849, 0.6105, 0.866, 0.5496, 0.8457, 0.5496, 0.8457, 0.5496, 0.866, 0.5496, 0.866, 0.6105, 0.8863, 0.6105, 0.8863, 0.6105, 0.866, 0.6105, 0.8457, 0.5496, 0.8255, 0.5496, 0.8255, 0.5496, 0.8457, 0.5496, 0.8052, 0.6105, 0.8255, 0.6105, 0.8255, 0.6105, 0.8052, 0.6105, 0.0, 0.0, 0.0, 0.0, 0.0, 0.0, 0.0, 0.0, 0.0, 0.0, 0.0, 0.0, 0.0, 0.0, 0.0, 0.0, 0.9066, 0.5496, 0.8863, 0.5496, 0.8863, 0.5496, 0.9066, 0.5496, 0.898, 0.579, 0.8813, 0.579, 0.8813, 0.579, 0.898, 0.579, 0.8863, 0.5496, 0.9066, 0.5496, 0.9269, 0.5496, 0.9472, 0.5496, 0.9472, 0.5699, 0.9269, 0.5699, 0.9066, 0.5699, 0.8863, 0.5699, 0.866, 0.5699, 0.8457, 0.5699, 0.8255, 0.5699, 0.8052, 0.5699, 0.7849, 0.5699, 0.7849, 0.5496, 0.8052, 0.5496, 0.8255, 0.5496, 0.8457, 0.5496, 0.866, 0.5496, 0.0, 0.0, 0.0, 0.0, 0.0, 0.0, 0.0, 0.0, 0.0, 0.0, 0.0, 0.0, 0.0, 0.0, 0.0, 0.0, 0.9066, 0.6105, 0.9269, 0.6105, 0.9269, 0.6105, 0.9066, 0.6105, 0.0, 0.0, 0.0, 0.0, 0.0, 0.0, 0.0, 0.0, 0.9269, 0.5496, 0.9066, 0.5496, 0.9066, 0.5496, 0.9269, 0.5496, 0.9472, 0.5496, 0.9269, 0.5496, 0.9269, 0.5496, 0.9472, 0.5496, 0.8932, 0.5544, 0.8349, 0.5544, 0.8349, 0.5544, 0.8932, 0.5544, 0.5768, 0.7245, 0.5768, 0.7245, 0.5768, 0.7245, 0.5768, 0.7245, 0.844, 0.5752, 0.8627, 0.5752, 0.8814, 0.5752, 0.9001, 0.5752, 0.9188, 0.5752, 0.9375, 0.5752, 0.9563, 0.5752, 0.9563, 0.5939, 0.9375, 0.5939, 0.9188, 0.5939, 0.9001, 0.5939, 0.8814, 0.5939, 0.8627, 0.5939, 0.844, 0.5939, 0.8253, 0.5939, 0.8065, 0.5939, 0.8065, 0.5752, 0.8253, 0.5752, 0.898, 0.5622, 0.9148, 0.5622, 0.9316, 0.5622, 0.9316, 0.579, 0.9148, 0.579, 0.898, 0.579, 0.8813, 0.579, 0.8645, 0.579, 0.8477, 0.579, 0.8309, 0.579, 0.8141, 0.579, 0.7973, 0.579, 0.7973, 0.5622, 0.8141, 0.5622, 0.8309, 0.5622, 0.8477, 0.5622, 0.8645, 0.5622, 0.8813, 0.5622, 0.9316, 0.579, 0.9148, 0.579, 0.9148, 0.579, 0.9316, 0.579, 0.9269, 0.6105, 0.9472, 0.6105, 0.9472, 0.6105, 0.9269, 0.6105, 0.8255, 0.6105, 0.8457, 0.6105, 0.8457, 0.6105, 0.8255, 0.6105, 0.8141, 0.579, 0.8309, 0.579, 0.8477, 0.579, 0.8645, 0.579, 0.8813, 0.579, 0.898, 0.579, 0.9148, 0.579, 0.9316, 0.579, 0.9316, 0.5957, 0.9148, 0.5957, 0.898, 0.5957, 0.8813, 0.5957, 0.8645, 0.5957, 0.8477, 0.5957, 0.8309, 0.5957, 0.8141, 0.5957, 0.7973, 0.5957, 0.7973, 0.579, 0.8052, 0.5496, 0.7849, 0.5496, 0.7849, 0.5496, 0.8052, 0.5496, 0.0, 0.0, 0.0, 0.0, 0.0, 0.0, 0.0, 0.0, 0.0, 0.0, 0.0, 0.0, 0.0, 0.0, 0.0, 0.0, 0.8255, 0.5496, 0.8052, 0.5496, 0.8052, 0.5496, 0.8255, 0.5496, 0.0, 0.0, 0.0, 0.0, 0.0, 0.0, 0.0, 0.0, 0.8477, 0.579, 0.8309, 0.579, 0.8309, 0.579, 0.8477, 0.579, 0.8645, 0.579, 0.8477, 0.579, 0.8477, 0.579, 0.8645, 0.579, 0.4139, 0.809, 0.531, 0.809, 0.531, 0.809, 0.4139, 0.809])
me_plane.materials.append(mat_material_003)
me_plane.update()
me_cylinder_001 = bpy.data.meshes.new('Cylinder.001')
me_cylinder_001.from_pydata([(0.0, 1.0, -1.0), (0.0, 1.0, 1.0), (0.1951, 0.9808, -1.0), (0.1951, 0.9808, 1.0), (0.3827, 0.9239, -1.0), (0.3827, 0.9239, 1.0), (0.5556, 0.8315, -1.0), (0.5556, 0.8315, 1.0), (0.7071, 0.7071, -1.0), (0.7071, 0.7071, 1.0), (0.8315, 0.5556, -1.0), (0.8315, 0.5556, 1.0), (0.9239, 0.3827, -1.0), (0.9239, 0.3827, 1.0), (0.9808, 0.1951, -1.0), (0.9808, 0.1951, 1.0), (1.0, 0.0, -1.0), (1.0, 0.0, 1.0), (0.9808, -0.1951, -1.0), (0.9808, -0.1951, 1.0), (0.9239, -0.3827, -1.0), (0.9239, -0.3827, 1.0), (0.8315, -0.5556, -1.0), (0.8315, -0.5556, 1.0), (0.7071, -0.7071, -1.0), (0.7071, -0.7071, 1.0), (0.5556, -0.8315, -1.0), (0.5556, -0.8315, 1.0), (0.3827, -0.9239, -1.0), (0.3827, -0.9239, 1.0), (0.1951, -0.9808, -1.0), (0.1951, -0.9808, 1.0), (0.0, -1.0, -1.0), (0.0, -1.0, 1.0), (-0.1951, -0.9808, -1.0), (-0.1951, -0.9808, 1.0), (-0.3827, -0.9239, -1.0), (-0.3827, -0.9239, 1.0), (-0.5556, -0.8315, -1.0), (-0.5556, -0.8315, 1.0), (-0.7071, -0.7071, -1.0), (-0.7071, -0.7071, 1.0), (-0.8315, -0.5556, -1.0), (-0.8315, -0.5556, 1.0), (-0.9239, -0.3827, -1.0), (-0.9239, -0.3827, 1.0), (-0.9808, -0.1951, -1.0), (-0.9808, -0.1951, 1.0), (-1.0, 0.0, -1.0), (-1.0, 0.0, 1.0), (-0.9808, 0.1951, -1.0), (-0.9808, 0.1951, 1.0), (-0.9239, 0.3827, -1.0), (-0.9239, 0.3827, 1.0), (-0.8315, 0.5556, -1.0), (-0.8315, 0.5556, 1.0), (-0.7071, 0.7071, -1.0), (-0.7071, 0.7071, 1.0), (-0.5556, 0.8315, -1.0), (-0.5556, 0.8315, 1.0), (-0.3827, 0.9239, -1.0), (-0.3827, 0.9239, 1.0), (-0.1951, 0.9808, -1.0), (-0.1951, 0.9808, 1.0), (0.07063, 0.1951, 1.0), (0.07063, 0.1951, -1.0), (0.08985, 0.0, -1.0), (0.08985, 0.0, 1.0), (0.07063, -0.1951, -1.0), (0.07063, -0.1951, 1.0), (-0.1446, 0.1951, 1.0), (-0.1446, 0.1951, -1.0), (-0.1254, 0.0, -1.0), (-0.1254, 0.0, 1.0), (-0.1446, -0.1951, -1.0), (-0.1446, -0.1951, 1.0), (-0.9821, 0.1977, 0.9845), (-0.9821, 0.1977, -1.016), (-0.9999, 0.002595, -1.016), (-0.9999, 0.002595, 0.9845), (-0.9821, -0.1925, -1.016), (-0.9821, -0.1925, 0.9845), (0.07063, 0.1951, -28.05), (0.08985, 0.0, -28.05), (0.07063, -0.1951, -28.05), (-0.1446, 0.1951, -28.05), (-0.1254, 0.0, -28.05), (-0.1446, -0.1951, -28.05), (2.439, -0.3298, 0.0352), (2.439, -2.868, -50.63), (2.394, -0.326, 0.005978), (2.394, -2.864, -50.65), (2.35, -0.3148, -0.08053), (2.35, -2.853, -50.74), (2.31, -0.2966, -0.221), (2.31, -2.835, -50.88), (2.275, -0.2721, -0.4101), (2.275, -2.81, -51.07), (2.246, -0.2423, -0.6405), (2.246, -2.781, -51.3), (2.225, -0.2082, -0.9033), (2.225, -2.746, -51.56), (2.212, -0.1713, -1.188), (2.212, -2.71, -51.85), (2.207, -0.1328, -1.485), (2.207, -2.671, -52.15), (2.212, -0.09439, -1.782), (2.212, -2.633, -52.44), (2.225, -0.05744, -2.067), (2.225, -2.596, -52.73), (2.246, -0.02339, -2.33), (2.246, -2.562, -52.99), (2.275, 0.006464, -2.56), (2.275, -2.532, -53.22), (2.31, 0.03096, -2.749), (2.31, -2.507, -53.41), (2.35, 0.04916, -2.89), (2.35, -2.489, -53.55), (2.394, 0.06037, -2.976), (2.394, -2.478, -53.64), (2.439, 0.06416, -3.005), (2.439, -2.474, -53.67), (2.484, 0.06037, -2.976), (2.484, -2.478, -53.64), (2.528, 0.04916, -2.89), (2.528, -2.489, -53.55), (2.568, 0.03096, -2.749), (2.568, -2.507, -53.41), (2.603, 0.006464, -2.56), (2.603, -2.532, -53.22), (2.632, -0.02339, -2.33), (2.632, -2.562, -52.99), (2.653, -0.05744, -2.067), (2.653, -2.596, -52.73), (2.667, -0.09439, -1.782), (2.667, -2.633, -52.44), (2.671, -0.1328, -1.485), (2.671, -2.671, -52.15), (2.667, -0.1713, -1.188), (2.667, -2.71, -51.85), (2.653, -0.2082, -0.9033), (2.653, -2.746, -51.56), (2.632, -0.2423, -0.6405), (2.632, -2.781, -51.3), (2.603, -0.2721, -0.4101), (2.603, -2.81, -51.07), (2.568, -0.2966, -0.221), (2.568, -2.835, -50.88), (2.528, -0.3148, -0.08053), (2.528, -2.853, -50.74), (2.484, -0.326, 0.005978), (2.484, -2.864, -50.65)], [], [(0, 1, 3, 2), (2, 3, 5, 4), (4, 5, 7, 6), (6, 7, 9, 8), (8, 9, 11, 10), (10, 11, 13, 12), (12, 13, 15, 14), (16, 14, 65, 66), (17, 19, 69, 67), (18, 19, 21, 20), (20, 21, 23, 22), (22, 23, 25, 24), (24, 25, 27, 26), (26, 27, 29, 28), (28, 29, 31, 30), (30, 31, 33, 32), (32, 33, 35, 34), (34, 35, 37, 36), (36, 37, 39, 38), (38, 39, 41, 40), (40, 41, 43, 42), (42, 43, 45, 44), (44, 45, 47, 46), (46, 47, 49, 48), (48, 49, 51, 50), (50, 51, 53, 52), (52, 53, 55, 54), (54, 55, 57, 56), (56, 57, 59, 58), (58, 59, 61, 60), (60, 61, 63, 62), (62, 63, 1, 0), (67, 69, 75, 73), (65, 64, 70, 71), (19, 18, 68, 69), (18, 16, 66, 68), (15, 17, 67, 64), (14, 15, 64, 65), (74, 72, 78, 80), (75, 74, 80, 81), (74, 68, 84, 87), (69, 68, 74, 75), (72, 74, 87, 86), (64, 67, 73, 70), (77, 76, 79, 78), (78, 79, 81, 80), (70, 73, 79, 76), (71, 70, 76, 77), (73, 75, 81, 79), (72, 71, 77, 78), (83, 82, 85, 86), (84, 83, 86, 87), (66, 65, 82, 83), (65, 71, 85, 82), (68, 66, 83, 84), (71, 72, 86, 85), (88, 89, 91, 90), (90, 91, 93, 92), (92, 93, 95, 94), (94, 95, 97, 96), (96, 97, 99, 98), (98, 99, 101, 100), (100, 101, 103, 102), (102, 103, 105, 104), (104, 105, 107, 106), (106, 107, 109, 108), (108, 109, 111, 110), (110, 111, 113, 112), (112, 113, 115, 114), (114, 115, 117, 116), (116, 117, 119, 118), (118, 119, 121, 120), (120, 121, 123, 122), (122, 123, 125, 124), (124, 125, 127, 126), (126, 127, 129, 128), (128, 129, 131, 130), (130, 131, 133, 132), (132, 133, 135, 134), (134, 135, 137, 136), (136, 137, 139, 138), (138, 139, 141, 140), (140, 141, 143, 142), (142, 143, 145, 144), (144, 145, 147, 146), (146, 147, 149, 148), (148, 149, 151, 150), (150, 151, 89, 88), (88, 90, 92, 94, 96, 98, 100, 102, 104, 106, 108, 110, 112, 114, 116, 118, 120, 122, 124, 126, 128, 130, 132, 134, 136, 138, 140, 142, 144, 146, 148, 150)])
_uv = me_cylinder_001.uv_layers.new(name='UVMap')
_uv.uv.foreach_set('vector', [0.5657, 0.6299, 0.5657, 0.7232, 0.5599, 0.7232, 0.5599, 0.6299, 0.5599, 0.6299, 0.5599, 0.7232, 0.5541, 0.7232, 0.5541, 0.6299, 0.5541, 0.6299, 0.5541, 0.7232, 0.5482, 0.7232, 0.5482, 0.6299, 0.5482, 0.6299, 0.5482, 0.7232, 0.5424, 0.7232, 0.5424, 0.6299, 0.5424, 0.6299, 0.5424, 0.7232, 0.5366, 0.7232, 0.5366, 0.6299, 0.5366, 0.6299, 0.5366, 0.7232, 0.5307, 0.7232, 0.5307, 0.6299, 0.5307, 0.6299, 0.5307, 0.7232, 0.5249, 0.7232, 0.5249, 0.6299, 0.3792, 0.5366, 0.3792, 0.5366, 0.3792, 0.5366, 0.3792, 0.5366, 0.3792, 0.5366, 0.3792, 0.5366, 0.3792, 0.5366, 0.3792, 0.5366, 0.5133, 0.6299, 0.5133, 0.7232, 0.5074, 0.7232, 0.5074, 0.6299, 0.5074, 0.6299, 0.5074, 0.7232, 0.5016, 0.7232, 0.5016, 0.6299, 0.5016, 0.6299, 0.5016, 0.7232, 0.4958, 0.7232, 0.4958, 0.6299, 0.4958, 0.6299, 0.4958, 0.7232, 0.4899, 0.7232, 0.4899, 0.6299, 0.4899, 0.6299, 0.4899, 0.7232, 0.4841, 0.7232, 0.4841, 0.6299, 0.4841, 0.6299, 0.4841, 0.7232, 0.4783, 0.7232, 0.4783, 0.6299, 0.4783, 0.6299, 0.4783, 0.7232, 0.4724, 0.7232, 0.4724, 0.6299, 0.4724, 0.6299, 0.4724, 0.7232, 0.4666, 0.7232, 0.4666, 0.6299, 0.4666, 0.6299, 0.4666, 0.7232, 0.4608, 0.7232, 0.4608, 0.6299, 0.4608, 0.6299, 0.4608, 0.7232, 0.4549, 0.7232, 0.4549, 0.6299, 0.4549, 0.6299, 0.4549, 0.7232, 0.4491, 0.7232, 0.4491, 0.6299, 0.4491, 0.6299, 0.4491, 0.7232, 0.4433, 0.7232, 0.4433, 0.6299, 0.4433, 0.6299, 0.4433, 0.7232, 0.4375, 0.7232, 0.4375, 0.6299, 0.4375, 0.6299, 0.4375, 0.7232, 0.4316, 0.7232, 0.4316, 0.6299, 0.4316, 0.6299, 0.4316, 0.7232, 0.4258, 0.7232, 0.4258, 0.6299, 0.25, 0.5, 0.25, 1.0, 0.2188, 1.0, 0.2188, 0.5, 0.42, 0.6299, 0.42, 0.7232, 0.4141, 0.7232, 0.4141, 0.6299, 0.4141, 0.6299, 0.4141, 0.7232, 0.4083, 0.7232, 0.4083, 0.6299, 0.4083, 0.6299, 0.4083, 0.7232, 0.4025, 0.7232, 0.4025, 0.6299, 0.4025, 0.6299, 0.4025, 0.7232, 0.3966, 0.7232, 0.3966, 0.6299, 0.3966, 0.6299, 0.3966, 0.7232, 0.3908, 0.7232, 0.3908, 0.6299, 0.3908, 0.6299, 0.3908, 0.7232, 0.385, 0.7232, 0.385, 0.6299, 0.385, 0.6299, 0.385, 0.7232, 0.3792, 0.7232, 0.3792, 0.6299, 0.3792, 0.5366, 0.3792, 0.5366, 0.3792, 0.5366, 0.3792, 0.5366, 0.5249, 0.6299, 0.5249, 0.7232, 0.5249, 0.7232, 0.5249, 0.6299, 0.5133, 0.7232, 0.5133, 0.6299, 0.5133, 0.6299, 0.5133, 0.7232, 0.3792, 0.5366, 0.3792, 0.5366, 0.3792, 0.5366, 0.3792, 0.5366, 0.3792, 0.5366, 0.3792, 0.5366, 0.3792, 0.5366, 0.3792, 0.5366, 0.5249, 0.6299, 0.5249, 0.7232, 0.5249, 0.7232, 0.5249, 0.6299, 0.3792, 0.5366, 0.3792, 0.5366, 0.3792, 0.5366, 0.3792, 0.5366, 0.5133, 0.7232, 0.5133, 0.6299, 0.5133, 0.6299, 0.5133, 0.7232, 0.5133, 0.6299, 0.5133, 0.6299, 0.5133, 0.6299, 0.5133, 0.6299, 0.7188, 1.0, 0.7188, 0.5, 0.7188, 0.5, 0.7188, 1.0, 0.3792, 0.5366, 0.3792, 0.5366, 0.3792, 0.5366, 0.3792, 0.5366, 0.3792, 0.5366, 0.3792, 0.5366, 0.3792, 0.5366, 0.3792, 0.5366, 0.5249, 0.6299, 0.5249, 0.7232, 0.5191, 0.7232, 0.5191, 0.6299, 0.5191, 0.6299, 0.5191, 0.7232, 0.5133, 0.7232, 0.5133, 0.6299, 0.3792, 0.5366, 0.3792, 0.5366, 0.3792, 0.5366, 0.3792, 0.5366, 0.5249, 0.6299, 0.5249, 0.7232, 0.5249, 0.7232, 0.5249, 0.6299, 0.3792, 0.5366, 0.3792, 0.5366, 0.3792, 0.5366, 0.3792, 0.5366, 0.3792, 0.5366, 0.3792, 0.5366, 0.3792, 0.5366, 0.3792, 0.5366, 0.3792, 0.5366, 0.3792, 0.5366, 0.3792, 0.5366, 0.3792, 0.5366, 0.3792, 0.5366, 0.3792, 0.5366, 0.3792, 0.5366, 0.3792, 0.5366, 0.3792, 0.5366, 0.3792, 0.5366, 0.3792, 0.5366, 0.3792, 0.5366, 0.5249, 0.6299, 0.5249, 0.6299, 0.5249, 0.6299, 0.5249, 0.6299, 0.3792, 0.5366, 0.3792, 0.5366, 0.3792, 0.5366, 0.3792, 0.5366, 0.3792, 0.5366, 0.3792, 0.5366, 0.3792, 0.5366, 0.3792, 0.5366, 0.5657, 0.6299, 0.5657, 0.7232, 0.5599, 0.7232, 0.5599, 0.6299, 0.5599, 0.6299, 0.5599, 0.7232, 0.5541, 0.7232, 0.5541, 0.6299, 0.5541, 0.6299, 0.5541, 0.7232, 0.5482, 0.7232, 0.5482, 0.6299, 0.5482, 0.6299, 0.5482, 0.7232, 0.5424, 0.7232, 0.5424, 0.6299, 0.5424, 0.6299, 0.5424, 0.7232, 0.5366, 0.7232, 0.5366, 0.6299, 0.5366, 0.6299, 0.5366, 0.7232, 0.5307, 0.7232, 0.5307, 0.6299, 0.5307, 0.6299, 0.5307, 0.7232, 0.5249, 0.7232, 0.5249, 0.6299, 0.5249, 0.6299, 0.5249, 0.7232, 0.5191, 0.7232, 0.5191, 0.6299, 0.5191, 0.6299, 0.5191, 0.7232, 0.5133, 0.7232, 0.5133, 0.6299, 0.5133, 0.6299, 0.5133, 0.7232, 0.5074, 0.7232, 0.5074, 0.6299, 0.5074, 0.6299, 0.5074, 0.7232, 0.5016, 0.7232, 0.5016, 0.6299, 0.5016, 0.6299, 0.5016, 0.7232, 0.4958, 0.7232, 0.4958, 0.6299, 0.4958, 0.6299, 0.4958, 0.7232, 0.4899, 0.7232, 0.4899, 0.6299, 0.4899, 0.6299, 0.4899, 0.7232, 0.4841, 0.7232, 0.4841, 0.6299, 0.4841, 0.6299, 0.4841, 0.7232, 0.4783, 0.7232, 0.4783, 0.6299, 0.4783, 0.6299, 0.4783, 0.7232, 0.4724, 0.7232, 0.4724, 0.6299, 0.4724, 0.6299, 0.4724, 0.7232, 0.4666, 0.7232, 0.4666, 0.6299, 0.4666, 0.6299, 0.4666, 0.7232, 0.4608, 0.7232, 0.4608, 0.6299, 0.4608, 0.6299, 0.4608, 0.7232, 0.4549, 0.7232, 0.4549, 0.6299, 0.4549, 0.6299, 0.4549, 0.7232, 0.4491, 0.7232, 0.4491, 0.6299, 0.4491, 0.6299, 0.4491, 0.7232, 0.4433, 0.7232, 0.4433, 0.6299, 0.4433, 0.6299, 0.4433, 0.7232, 0.4375, 0.7232, 0.4375, 0.6299, 0.4375, 0.6299, 0.4375, 0.7232, 0.4316, 0.7232, 0.4316, 0.6299, 0.4316, 0.6299, 0.4316, 0.7232, 0.4258, 0.7232, 0.4258, 0.6299, 0.4258, 0.6299, 0.4258, 0.7232, 0.42, 0.7232, 0.42, 0.6299, 0.42, 0.6299, 0.42, 0.7232, 0.4141, 0.7232, 0.4141, 0.6299, 0.4141, 0.6299, 0.4141, 0.7232, 0.4083, 0.7232, 0.4083, 0.6299, 0.4083, 0.6299, 0.4083, 0.7232, 0.4025, 0.7232, 0.4025, 0.6299, 0.4025, 0.6299, 0.4025, 0.7232, 0.3966, 0.7232, 0.3966, 0.6299, 0.3966, 0.6299, 0.3966, 0.7232, 0.3908, 0.7232, 0.3908, 0.6299, 0.3908, 0.6299, 0.3908, 0.7232, 0.385, 0.7232, 0.385, 0.6299, 0.385, 0.6299, 0.385, 0.7232, 0.3792, 0.7232, 0.3792, 0.6299, 0.5191, 0.6281, 0.5278, 0.6272, 0.5362, 0.6247, 0.544, 0.6205, 0.5507, 0.6149, 0.5563, 0.6082, 0.5604, 0.6004, 0.563, 0.592, 0.5639, 0.5833, 0.563, 0.5746, 0.5604, 0.5662, 0.5563, 0.5584, 0.5507, 0.5516, 0.544, 0.5461, 0.5362, 0.5419, 0.5278, 0.5394, 0.5191, 0.5385, 0.5103, 0.5394, 0.5019, 0.5419, 0.4942, 0.5461, 0.4874, 0.5516, 0.4819, 0.5584, 0.4777, 0.5662, 0.4752, 0.5746, 0.4743, 0.5833, 0.4752, 0.592, 0.4777, 0.6004, 0.4819, 0.6082, 0.4874, 0.6149, 0.4942, 0.6205, 0.5019, 0.6247, 0.5103, 0.6272])
me_cylinder_001.materials.append(mat_material_004)
me_cylinder_001.update()

# ---- objects
ob_light = bpy.data.objects.new('Light', light_light)
ob_camera = bpy.data.objects.new('Camera', cam_camera)
ob_cube = bpy.data.objects.new('Cube', me_cube_002)
ob_cylinder = bpy.data.objects.new('Cylinder', me_cylinder)
ob_plane = bpy.data.objects.new('Plane', me_plane)
ob_cylinder_001 = bpy.data.objects.new('Cylinder.001', me_cylinder_001)

# ---- transforms, parenting, visibility, modifiers, constraints
ob_light.location = (4.076, 1.005, 5.904)
ob_light.rotation_euler = (0.6503, 0.05522, 1.866)
ob_light.lock_rotations_4d = False
ob_light.empty_display_type = 'ARROWS'
ob_light.color = (0.0, 0.0, 0.0, 0.0)
ob_light.lineart.crease_threshold = 0.0
ob_camera.location = (7.359, -6.926, 4.958)
ob_camera.rotation_euler = (1.109, 0.0, 0.8149)
ob_camera.lock_rotations_4d = False
ob_camera.empty_display_type = 'ARROWS'
ob_camera.color = (0.0, 0.0, 0.0, 0.0)
ob_camera.display_type = 'WIRE'
ob_camera.lineart.crease_threshold = 0.0
ob_cube.location = (0.0, 0.0, 0.0)
ob_cube.rotation_euler = (0.0, 0.0, 3.142)
ob_cube.scale = (1.5, 3.5, 1.5)
ob_cylinder.location = (6.641, 0.0, -1.37)
ob_cylinder.rotation_euler = (0.0, 1.571, 0.0)
ob_cylinder.scale = (0.7269, 0.7269, 1.55)
ob_plane.location = (0.0, -0.7116, -1.5)
ob_plane.scale = (1.5, 2.5, 2.5)
ob_cylinder_001.location = (-0.8073, 0.9352, -0.1108)
ob_cylinder_001.rotation_euler = (1.026, -0.0, 0.0)
ob_cylinder_001.scale = (0.2126, 0.2126, 0.01713)

# ---- collection membership
col_collection.objects.link(ob_light)
col_collection.objects.link(ob_camera)
col_collection.objects.link(ob_cube)
col_collection.objects.link(ob_cylinder)
col_collection.objects.link(ob_plane)
col_collection.objects.link(ob_cylinder_001)

# ---- scene / render settings (as saved in the file)
scene.camera = ob_camera
scene.frame_start = 1; scene.frame_end = 250; scene.frame_set(1)
scene.render.engine = 'BLENDER_EEVEE_NEXT'
scene.cycles.sampling_pattern = 'TABULATED_SOBOL'
scene.cycles.use_light_tree = False
scene.view_settings.view_transform = 'Filmic'
bpy.context.view_layer.update()
